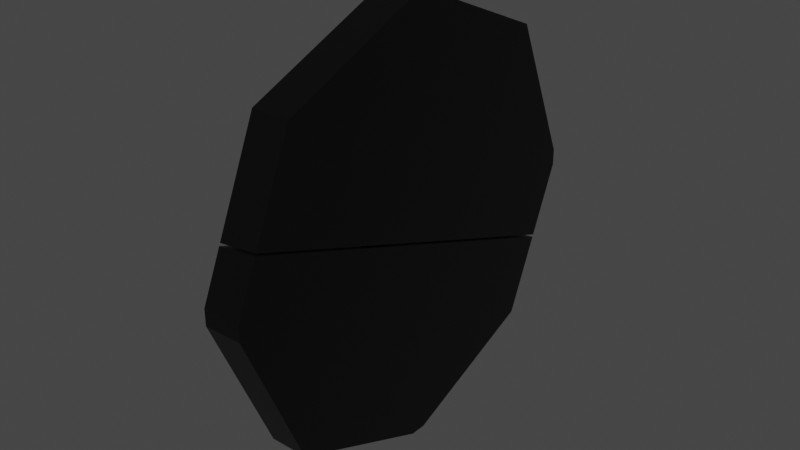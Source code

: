 # Source: Clock_Broken_3.blend  (saved by Blender 2.81.16; exported with 4.5.12 LTS)
import bpy
from mathutils import Matrix  # noqa: F401  (used for matrix-valued properties, if any)

bpy.ops.wm.read_factory_settings(use_empty=True)
scene = bpy.context.scene
scene.name = 'Scene'

# ---- collections
col_collection = bpy.data.collections.new('Collection'); scene.collection.children.link(col_collection)

# ---- materials (node trees are filled in below, after node groups)
mat_black = bpy.data.materials.new('Black')
mat_black.alpha_threshold = 0.0
mat_black.use_transparent_shadow = False
mat_black.line_color = (0.0, 0.0, 0.0, 1.0)
mat_white = bpy.data.materials.new('White')
mat_white.use_transparent_shadow = False

# ---- material node trees
mat_black.use_nodes = True; mat_black.node_tree.nodes.clear()
_N = mat_black.node_tree.nodes; _L = mat_black.node_tree.links
n0 = _N.new('ShaderNodeOutputMaterial'); n0.name = 'Material Output'; n0.location = (300, 300)
n1 = _N.new('ShaderNodeBsdfPrincipled'); n1.name = 'Principled BSDF'; n1.location = (10, 300)
n1.distribution = 'GGX'
n1.subsurface_method = 'BURLEY'
n1.inputs[0].default_value = (0.0, 0.0, 0.0, 1.0)
n1.inputs[2].default_value = 0.4
n1.inputs[3].default_value = 1.45
n1.inputs[27].default_value = (0.0, 0.0, 0.0, 1.0)
n1.inputs[28].default_value = 1.0
_L.new(n1.outputs[0], n0.inputs[0])
n0.is_active_output = True
mat_white.use_nodes = True; mat_white.node_tree.nodes.clear()
_N = mat_white.node_tree.nodes; _L = mat_white.node_tree.links
n0 = _N.new('ShaderNodeOutputMaterial'); n0.name = 'Material Output'; n0.location = (300, 300)
n1 = _N.new('ShaderNodeBsdfPrincipled'); n1.name = 'Principled BSDF'; n1.location = (10, 300)
n1.distribution = 'GGX'
n1.subsurface_method = 'BURLEY'
n1.inputs[3].default_value = 1.45
n1.inputs[27].default_value = (0.0, 0.0, 0.0, 1.0)
n1.inputs[28].default_value = 1.0
_L.new(n1.outputs[0], n0.inputs[0])
n0.is_active_output = True

# ---- world
world_world = bpy.data.worlds.new('World'); scene.world = world_world
world_world.use_nodes = True; world_world.node_tree.nodes.clear()
_N = world_world.node_tree.nodes; _L = world_world.node_tree.links
n0 = _N.new('ShaderNodeOutputWorld'); n0.name = 'World Output'; n0.location = (300, 300)
n1 = _N.new('ShaderNodeBackground'); n1.name = 'Background'; n1.location = (10, 300)
n1.inputs[0].default_value = (0.05088, 0.05088, 0.05088, 1.0)
_L.new(n1.outputs[0], n0.inputs[0])
n0.is_active_output = True
world_world.color = (0.05088, 0.05088, 0.05088)
world_world.use_sun_shadow = False
world_world.sun_shadow_jitter_overblur = 0.0

# ---- meshes
me_clock_hands = bpy.data.meshes.new('Clock Hands')
me_clock_hands.from_pydata([(-0.008324, -8.33e-10, 3.641e-17), (-0.01859, 8.33e-10, -3.641e-17), (-0.008324, -1.315e-09, -0.01103), (-0.01859, 3.507e-10, -0.01103), (-0.008324, 0.009555, -0.005517), (-0.01859, 0.009555, -0.005517), (-0.008324, 0.009555, 0.005517), (-0.01859, 0.009555, 0.005517), (-0.008324, -1.315e-09, 0.01103), (-0.01859, 3.507e-10, 0.01103), (-0.008324, -0.009555, 0.005517), (-0.01859, -0.009555, 0.005517), (-0.008324, -0.009555, -0.005517), (-0.01859, -0.009555, -0.005517), (-0.01859, 0.07817, -0.002254), (-0.008324, 0.07817, -0.002254), (-0.008324, 0.07817, 0.002254), (-0.01859, 0.07817, 0.002254), (-0.01859, -0.02063, 0.03968), (-0.008324, -0.02063, 0.03968), (-0.008324, -0.02405, 0.0377), (-0.01859, -0.02405, 0.0377)], [], [(0, 2, 4), (1, 5, 3), (2, 3, 5, 4), (0, 4, 6), (1, 7, 5), (5, 7, 17, 14), (0, 6, 8), (1, 9, 7), (6, 7, 9, 8), (0, 8, 10), (1, 11, 9), (8, 9, 18, 19), (0, 10, 12), (1, 13, 11), (10, 11, 13, 12), (0, 12, 2), (1, 3, 13), (12, 13, 3, 2), (15, 14, 17, 16), (6, 4, 15, 16), (4, 5, 14, 15), (7, 6, 16, 17), (19, 18, 21, 20), (11, 10, 20, 21), (9, 11, 21, 18), (10, 8, 19, 20)])
_uv = me_clock_hands.uv_layers.new(name='UVMap')
_uv.uv.foreach_set('vector', [0.75, 0.25, 0.75, 0.49, 0.9578, 0.37, 0.25, 0.25, 0.4578, 0.37, 0.25, 0.49, 1.0, 0.5, 1.0, 1.0, 0.8333, 1.0, 0.8333, 0.5, 0.75, 0.25, 0.9578, 0.37, 0.9578, 0.13, 0.25, 0.25, 0.4578, 0.13, 0.4578, 0.37, 0.4578, 0.37, 0.4578, 0.13, 0.4578, 0.13, 0.4578, 0.37, 0.75, 0.25, 0.9578, 0.13, 0.75, 0.01, 0.25, 0.25, 0.25, 0.01, 0.4578, 0.13, 0.6667, 0.5, 0.6667, 1.0, 0.5, 1.0, 0.5, 0.5, 0.75, 0.25, 0.75, 0.01, 0.5422, 0.13, 0.25, 0.25, 0.04215, 0.13, 0.25, 0.01, 0.5, 0.5, 0.5, 1.0, 0.5, 1.0, 0.5, 0.5, 0.75, 0.25, 0.5422, 0.13, 0.5422, 0.37, 0.25, 0.25, 0.04215, 0.37, 0.04215, 0.13, 0.3333, 0.5, 0.3333, 1.0, 0.1667, 1.0, 0.1667, 0.5, 0.75, 0.25, 0.5422, 0.37, 0.75, 0.49, 0.25, 0.25, 0.25, 0.49, 0.04215, 0.37, 0.1667, 0.5, 0.1667, 1.0, -8.941e-08, 1.0, -8.941e-08, 0.5, 0.8333, 0.5, 0.8333, 1.0, 0.6667, 1.0, 0.6667, 0.5, 0.9578, 0.13, 0.9578, 0.37, 0.9578, 0.37, 0.9578, 0.13, 0.8333, 0.5, 0.8333, 1.0, 0.8333, 1.0, 0.8333, 0.5, 0.6667, 1.0, 0.6667, 0.5, 0.6667, 0.5, 0.6667, 1.0, 0.5, 0.5, 0.5, 1.0, 0.3333, 1.0, 0.3333, 0.5, 0.3333, 1.0, 0.3333, 0.5, 0.3333, 0.5, 0.3333, 1.0, 0.25, 0.01, 0.04215, 0.13, 0.04215, 0.13, 0.25, 0.01, 0.5422, 0.13, 0.75, 0.01, 0.75, 0.01, 0.5422, 0.13])
me_clock_hands.materials.append(mat_black)
me_clock_hands.use_remesh_preserve_volume = False
me_clock_hands.use_remesh_preserve_attributes = False
me_clock_hands.use_mirror_vertex_groups = False
me_clock_hands.update()
me_clock_cell_003 = bpy.data.meshes.new('Clock_cell.003')
me_clock_cell_003.from_pydata([(-0.0133, -0.1366, 5.969e-09), (-0.008281, -0.09465, -0.09465), (-0.0133, 5.969e-09, 0.1366), (-0.008281, -0.09465, 0.09465), (0.0133, -0.1068, -0.1068), (0.0133, -0.15, -0.005557), (-0.0133, -0.15, -0.005557), (-0.0133, -0.1068, -0.1068), (0.0133, 0.005557, 0.15), (-0.0133, 0.005557, 0.15), (-0.0133, -0.1068, 0.1068), (-0.0133, -0.15, 0.005557), (0.0133, -0.15, 0.005557), (0.0133, -0.1068, 0.1068), (-0.0133, -0.005557, 0.15), (0.0133, -0.005557, 0.15), (-0.0133, -0.09656, -0.09656), (-0.0133, -0.09656, 0.09656), (-0.008281, 5.868e-09, 0.1342), (-0.008281, -0.1342, 5.868e-09), (0.0133, -0.05493, -0.1289), (-0.0133, -0.05732, -0.1279), (-0.0133, -0.05259, -0.1148), (-0.008281, -0.05134, -0.1128), (-0.008281, 0.03259, 0.1206), (-0.008281, -0.02023, -0.02642), (-0.0133, 0.03289, 0.1229), (0.0133, 0.04016, 0.1352), (0.0133, 0.006461, 0.04142), (-0.0133, 0.03769, 0.1363), (-0.0133, -0.05259, -0.1148), (-0.0133, -0.05732, -0.1279), (0.0133, -0.05493, -0.1289), (-0.008281, -0.05134, -0.1128), (-0.008281, 0.03259, 0.1206), (-0.0133, 0.03289, 0.1229), (-0.008281, -0.02023, -0.02642), (-0.0133, 0.03769, 0.1363), (0.0133, 0.04016, 0.1352), (0.0133, 0.006461, 0.04142)], [], [(5, 6, 7, 4), (4, 7, 31, 32), (11, 12, 13, 10), (10, 13, 15, 14), (34, 36, 33, 1, 19, 3, 18), (12, 11, 6, 5), (14, 15, 8, 9), (32, 39, 38, 8, 15, 13, 12, 5, 4), (19, 1, 16, 0), (1, 33, 30, 16), (3, 19, 0, 17), (18, 3, 17, 2), (2, 17, 0, 16, 30, 31, 7, 6, 11, 10, 14, 9, 37, 35), (38, 37, 9, 8), (35, 34, 18, 2), (28, 20, 21, 22, 23, 25), (25, 24, 26, 29, 27, 28)])
me_clock_cell_003.polygons.foreach_set('material_index', [0, 0, 0, 0, 1, 0, 0, 0, 0, 0, 0, 0, 0, 0, 0, 0, 0])
_k = set([(20, 21), (20, 28), (21, 22), (22, 23), (23, 25), (24, 25), (24, 26), (26, 29), (27, 28), (27, 29), (30, 31), (30, 33), (31, 32), (32, 39), (33, 36), (34, 35), (34, 36), (35, 37), (37, 38), (38, 39)])
me_clock_cell_003.attributes.new('sharp_edge', 'BOOLEAN', 'EDGE').data.foreach_set('value', [ (min(e.vertices), max(e.vertices)) in _k for e in me_clock_cell_003.edges])
_uv = me_clock_cell_003.uv_layers.new(name='UVMap')
_uv.uv.foreach_set('vector', [0.375, 0.625, 0.125, 0.625, 0.125, 0.5, 0.375, 0.5, 0.375, 0.5, 0.375, 0.25, 0.4361, 0.25, 0.4391, 0.5, 0.125, 0.625, 0.375, 0.625, 0.375, 0.75, 0.125, 0.75, 0.375, 1.0, 0.375, 0.75, 0.5, 0.75, 0.5, 1.0, 0.5293, 0.01459, 0.4815, 0.1492, 0.4534, 0.2282, 0.4134, 0.2116, 0.3771, 0.1259, 0.4134, 0.03836, 0.4991, 0.00211, 0.0, 0.0, 0.0, 0.0, 0.0, 0.0, 0.0, 0.0, 0.0, 0.0, 0.0, 0.0, 0.0, 0.0, 0.0, 0.0, 0.1828, 0.2438, 0.5011, 0.6596, 0.5427, 0.75, 0.5, 0.75, 0.0, 0.0, 0.375, 0.75, 0.375, 0.625, 0.0, 0.0, 0.375, 0.5, 0.3771, 0.1241, 0.4134, 0.2116, 0.4116, 0.2134, 0.375, 0.125, 0.4134, 0.2116, 0.4534, 0.2282, 0.4519, 0.2301, 0.4116, 0.2134, 0.4134, 0.03836, 0.3771, 0.1259, 0.375, 0.125, 0.4116, 0.03661, 0.5009, 0.00211, 0.4134, 0.03836, 0.4116, 0.03661, 0.5, 0.0, 0.5, 0.0, 0.4116, 0.03661, 0.375, 0.125, 0.4116, 0.2134, 0.4519, 0.2301, 0.4548, 0.2313, 0.4116, 0.2134, 0.0, 0.0, 0.375, 0.125, 0.4116, 0.03661, 0.5, 1.0, 0.5, 0.0, 0.528, 0.01162, 0.5301, 0.01247, 0.5427, 0.75, 0.5397, 1.0, 0.5, 1.0, 0.5, 0.75, 0.5301, 0.01247, 0.5293, 0.01459, 0.4991, 0.00211, 0.5, 0.0, 1.0, 0.6039, 0.5711, 0.1778, 0.7842, 0.1805, 0.8173, 0.2134, 0.7826, 0.2184, 1.0, 0.4344, 0.4344, 0.4344, 0.802, 0.433, 0.8078, 0.3934, 0.8412, 0.3933, 0.8385, 0.6031, 0.6039, 0.6039])
me_clock_cell_003.materials.append(mat_black)
me_clock_cell_003.materials.append(mat_white)
me_clock_cell_003.use_remesh_fix_poles = True
me_clock_cell_003.use_remesh_preserve_attributes = False
me_clock_cell_003.use_mirror_vertex_groups = False
me_clock_cell_003.update()
me_clock_cell_000 = bpy.data.meshes.new('Clock_cell.000')
me_clock_cell_000.from_pydata([(-0.0133, -5.969e-09, -0.1366), (-0.008281, 0.09465, -0.09465), (-0.0133, 0.1366, -5.969e-09), (-0.008281, 0.09465, 0.09465), (0.0133, -0.005557, -0.15), (-0.0133, -0.005557, -0.15), (0.0133, 0.1068, 0.1068), (0.0133, 0.15, 0.005557), (-0.0133, 0.15, 0.005557), (-0.0133, 0.1068, 0.1068), (-0.0133, 0.1068, -0.1068), (-0.0133, 0.15, -0.005557), (0.0133, 0.15, -0.005557), (0.0133, 0.1068, -0.1068), (-0.0133, 0.005557, -0.15), (0.0133, 0.005557, -0.15), (-0.0133, 0.09656, 0.09656), (-0.008281, -5.868e-09, -0.1342), (-0.0133, 0.09656, -0.09656), (-0.008281, 0.1342, -5.868e-09), (0.0133, -0.05329, -0.1296), (-0.0133, -0.05573, -0.1286), (-0.0133, -0.051, -0.1154), (-0.008281, -0.04975, -0.1134), (-0.008281, 0.03415, 0.12), (-0.0133, 0.03445, 0.1223), (0.0133, 0.0417, 0.1346), (-0.0133, 0.03925, 0.1356), (-0.0133, -0.051, -0.1154), (-0.0133, -0.05573, -0.1286), (0.0133, -0.05329, -0.1296), (-0.008281, -0.04975, -0.1134), (-0.008281, 0.03415, 0.12), (-0.0133, 0.03445, 0.1223), (0.0133, 0.0417, 0.1346), (-0.0133, 0.03925, 0.1356)], [], [(7, 8, 9, 6), (6, 9, 27, 34), (11, 12, 13, 10), (10, 13, 15, 14), (34, 30, 4, 15, 13, 12, 7, 6), (14, 15, 4, 5), (7, 12, 11, 8), (19, 3, 16, 2), (3, 32, 33, 16), (1, 19, 2, 18), (17, 1, 18, 0), (30, 29, 5, 4), (28, 31, 17, 0), (1, 17, 31, 32, 3, 19), (24, 23, 22, 21, 20, 26, 35, 25), (2, 16, 33, 27, 9, 8, 11, 10, 14, 5, 29, 28, 0, 18)])
me_clock_cell_000.polygons.foreach_set('material_index', [0, 0, 0, 0, 0, 0, 0, 0, 0, 0, 0, 0, 0, 1, 0, 0])
_k = set([(20, 21), (20, 26), (21, 22), (22, 23), (23, 24), (24, 25), (25, 35), (26, 35), (27, 33), (27, 34), (28, 29), (28, 31), (29, 30), (30, 34), (31, 32), (32, 33)])
me_clock_cell_000.attributes.new('sharp_edge', 'BOOLEAN', 'EDGE').data.foreach_set('value', [ (min(e.vertices), max(e.vertices)) in _k for e in me_clock_cell_000.edges])
_uv = me_clock_cell_000.uv_layers.new(name='UVMap')
_uv.uv.foreach_set('vector', [0.625, 0.625, 0.875, 0.625, 0.875, 0.75, 0.625, 0.75, 0.625, 0.75, 0.625, 1.0, 0.5416, 1.0, 0.5446, 0.75, 0.875, 0.625, 0.625, 0.625, 0.625, 0.5, 0.875, 0.5, 0.625, 0.25, 0.625, 0.5, 0.5, 0.5, 0.5, 0.25, 0.5446, 0.75, 0.1768, 0.2357, 0.0, 0.0, 0.5, 0.5, 0.625, 0.5, 0.625, 0.625, 0.625, 0.625, 0.625, 0.75, 0.0, 0.0, 0.0, 0.0, 0.0, 0.0, 0.0, 0.0, 0.625, 0.625, 0.625, 0.625, 0.875, 0.625, 0.875, 0.625, 0.6229, 0.1259, 0.5866, 0.03836, 0.5884, 0.03661, 0.625, 0.125, 0.5866, 0.03836, 0.5307, 0.01519, 0.5315, 0.01306, 0.5884, 0.03661, 0.5866, 0.2116, 0.6229, 0.1241, 0.625, 0.125, 0.5884, 0.2134, 0.4991, 0.2479, 0.5866, 0.2116, 0.5884, 0.2134, 0.5, 0.25, 0.4411, 0.5, 0.4381, 0.25, 0.5, 0.25, 0.5, 0.5, 0.4533, 0.2307, 0.4549, 0.2288, 0.5009, 0.2479, 0.5, 0.25, 0.5866, 0.2116, 0.5009, 0.2479, 0.4549, 0.2288, 0.5307, 0.01519, 0.5866, 0.03836, 0.6229, 0.1241, 0.7995, 0.5647, 0.65, 0.2161, 0.6053, 0.2112, 0.5723, 0.1783, 0.7802, 0.1754, 0.8361, 0.3937, 0.8387, 0.6043, 0.8053, 0.6044, 0.625, 0.125, 0.5884, 0.03661, 0.5315, 0.01306, 0.5294, 0.01218, 0.5884, 0.03661, 0.875, 0.625, 0.625, 0.125, 0.5884, 0.2134, 0.0, 0.0, 0.5, 0.25, 0.4562, 0.2319, 0.4533, 0.2307, 0.5, 0.25, 0.5884, 0.2134])
me_clock_cell_000.materials.append(mat_black)
me_clock_cell_000.materials.append(mat_white)
me_clock_cell_000.use_remesh_fix_poles = True
me_clock_cell_000.use_remesh_preserve_attributes = False
me_clock_cell_000.use_mirror_vertex_groups = False
me_clock_cell_000.update()

# ---- objects
ob_clock_hands = bpy.data.objects.new('Clock Hands', me_clock_hands)
ob_clock_cell = bpy.data.objects.new('Clock_cell', me_clock_cell_003)
ob_clock_cell_002 = bpy.data.objects.new('Clock_cell.002', me_clock_cell_000)

# ---- transforms, parenting, visibility, modifiers, constraints
ob_clock_hands.location = (0.0, 0.0, 0.0)
ob_clock_hands.rotation_euler = (1.571, -0.0, 0.0)
ob_clock_hands.lineart.crease_threshold = 0.0
ob_clock_cell.location = (0.0, 0.0, 0.0)
ob_clock_cell.rotation_euler = (1.571, -0.0, 0.0)
ob_clock_cell.lineart.crease_threshold = 0.0
ob_clock_cell_002.location = (0.0, 0.0, 0.0)
ob_clock_cell_002.rotation_euler = (1.571, -0.0, 0.0)
ob_clock_cell_002.lineart.crease_threshold = 0.0

# ---- collection membership
col_collection.objects.link(ob_clock_hands)
col_collection.objects.link(ob_clock_cell)
col_collection.objects.link(ob_clock_cell_002)

# ---- scene / render settings (as saved in the file)
scene.frame_start = 1; scene.frame_end = 250; scene.frame_set(1)
scene.render.engine = 'BLENDER_EEVEE_NEXT'
scene.cycles.use_denoising = False
scene.cycles.samples = 128
scene.cycles.sampling_pattern = 'TABULATED_SOBOL'
scene.cycles.use_adaptive_sampling = False
scene.cycles.use_light_tree = False
scene.view_settings.view_transform = 'Filmic'
bpy.context.view_layer.update()

# ---- added for rendering (the .blend has no active camera and no usable light): camera, sun
cam_auto = bpy.data.cameras.new('AutoCamera')
cam_auto.lens = 50.0
cam_auto.sensor_width = 36.0
cam_auto.clip_end = 1000.0
ob_auto_camera = bpy.data.objects.new('AutoCamera', cam_auto)
scene.collection.objects.link(ob_auto_camera)
ob_auto_camera.location = (0.390917, -0.472274, 0.314849)
ob_auto_camera.rotation_euler = (1.09748, -7.21219e-08, 0.694738)
scene.camera = ob_auto_camera
light_auto_sun = bpy.data.lights.new('AutoSun', 'SUN')
light_auto_sun.energy = 3.0
light_auto_sun.angle = 0.0523599
ob_auto_sun = bpy.data.objects.new('AutoSun', light_auto_sun)
scene.collection.objects.link(ob_auto_sun)
ob_auto_sun.rotation_euler = (0.872665, 0.174533, 0.523599)
bpy.context.view_layer.update()
